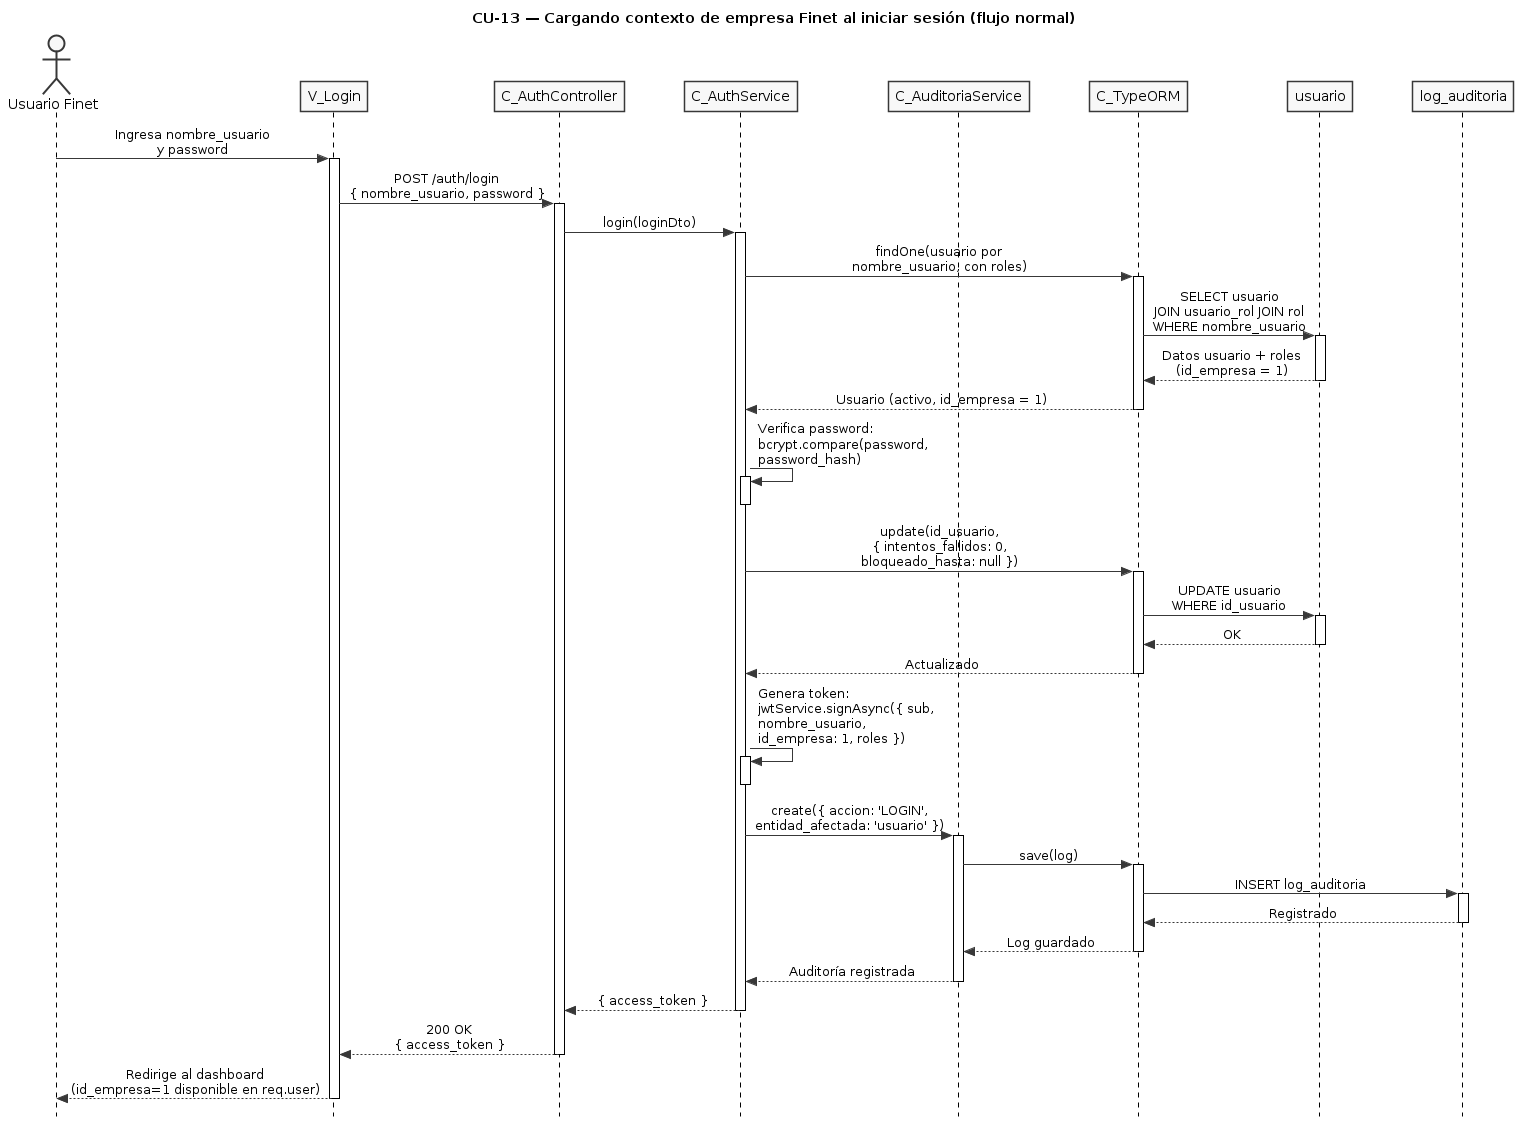

The diagram above was rendered by PlantUML. Its source (embedded in the PNG):
@startuml CU13-normal
title CU-13 — Cargando contexto de empresa Finet al iniciar sesión (flujo normal)

skinparam style strictuml
skinparam monochrome true
skinparam shadowing false
skinparam sequenceMessageAlign center
skinparam ParticipantPadding 25
skinparam ActorPadding 20
skinparam sequence {
  MessageAlign center
  LifeLineBorderColor black
}
hide footbox

actor "Usuario Finet" as user
participant "V_Login" as view
participant "C_AuthController" as ctrl
participant "C_AuthService" as svc
participant "C_AuditoriaService" as aud
participant "C_TypeORM" as orm
participant "usuario" as uent
participant "log_auditoria" as aent

user -> view : Ingresa nombre_usuario\ny password
activate view

view -> ctrl : POST /auth/login\n{ nombre_usuario, password }
activate ctrl

ctrl -> svc : login(loginDto)
activate svc

svc -> orm : findOne(usuario por\nnombre_usuario, con roles)
activate orm

orm -> uent : SELECT usuario\nJOIN usuario_rol JOIN rol\nWHERE nombre_usuario
activate uent
uent --> orm : Datos usuario + roles\n(id_empresa = 1)
deactivate uent

orm --> svc : Usuario (activo, id_empresa = 1)
deactivate orm

svc -> svc : Verifica password:\nbcrypt.compare(password,\npassword_hash)
activate svc
deactivate svc

svc -> orm : update(id_usuario,\n{ intentos_fallidos: 0,\nbloqueado_hasta: null })
activate orm

orm -> uent : UPDATE usuario\nWHERE id_usuario
activate uent
uent --> orm : OK
deactivate uent

orm --> svc : Actualizado
deactivate orm

svc -> svc : Genera token:\njwtService.signAsync({ sub,\nnombre_usuario,\nid_empresa: 1, roles })
activate svc
deactivate svc

svc -> aud : create({ accion: 'LOGIN',\nentidad_afectada: 'usuario' })
activate aud

aud -> orm : save(log)
activate orm

orm -> aent : INSERT log_auditoria
activate aent
aent --> orm : Registrado
deactivate aent

orm --> aud : Log guardado
deactivate orm

aud --> svc : Auditoría registrada
deactivate aud

svc --> ctrl : { access_token }
deactivate svc

ctrl --> view : 200 OK\n{ access_token }
deactivate ctrl

view --> user : Redirige al dashboard\n(id_empresa=1 disponible en req.user)
deactivate view

@enduml